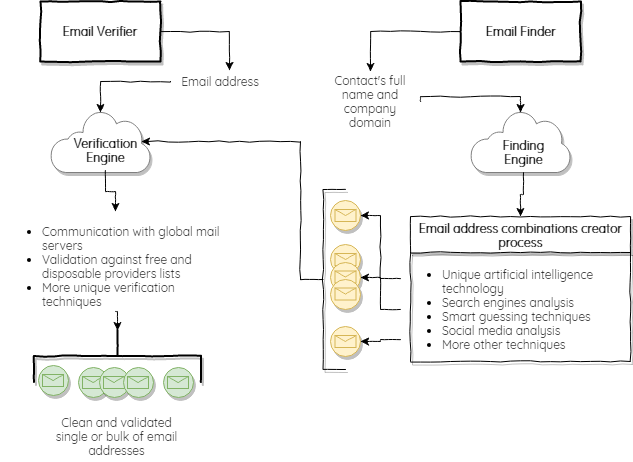

The diagram above was exported from draw.io. Its source (the exported page's mxGraphModel, read from the mxfile embedded in the PNG):
<mxGraphModel dx="2458" dy="687" grid="1" gridSize="10" guides="1" tooltips="1" connect="1" arrows="1" fold="1" page="1" pageScale="1" pageWidth="850" pageHeight="1100" math="0" shadow="0">
  <root>
    <mxCell id="0" />
    <mxCell id="1" parent="0" />
    <mxCell id="2" value="" style="edgeStyle=orthogonalEdgeStyle;rounded=0;orthogonalLoop=1;jettySize=auto;html=1;entryX=0.593;entryY=-0.033;entryDx=0;entryDy=0;entryPerimeter=0;comic=1;" edge="1" source="3" target="7" parent="1">
      <mxGeometry relative="1" as="geometry">
        <mxPoint x="-70" y="200" as="targetPoint" />
        <Array as="points">
          <mxPoint x="-81" y="200" />
        </Array>
      </mxGeometry>
    </mxCell>
    <mxCell id="3" value="Email Verifier&lt;br&gt;" style="html=1;whiteSpace=wrap;comic=1;strokeWidth=2;fontFamily=Quicksand;fontStyle=1;shadow=1;" vertex="1" parent="1">
      <mxGeometry x="-270" y="170" width="120" height="60" as="geometry" />
    </mxCell>
    <mxCell id="4" value="" style="edgeStyle=orthogonalEdgeStyle;rounded=0;orthogonalLoop=1;jettySize=auto;html=1;comic=1;" edge="1" source="5" target="9" parent="1">
      <mxGeometry relative="1" as="geometry" />
    </mxCell>
    <mxCell id="5" value="Email Finder&lt;br&gt;" style="html=1;whiteSpace=wrap;comic=1;strokeWidth=2;fontFamily=Quicksand;fontStyle=1;shadow=1;glass=0;rounded=0;" vertex="1" parent="1">
      <mxGeometry x="150" y="170" width="120" height="60" as="geometry" />
    </mxCell>
    <mxCell id="6" style="edgeStyle=orthogonalEdgeStyle;rounded=0;orthogonalLoop=1;jettySize=auto;html=1;exitX=0;exitY=0.5;exitDx=0;exitDy=0;entryX=0.5;entryY=0.03;entryDx=0;entryDy=0;entryPerimeter=0;comic=1;" edge="1" source="7" target="11" parent="1">
      <mxGeometry relative="1" as="geometry" />
    </mxCell>
    <UserObject label="Email address" placeholders="1" name="Variable" id="7">
      <mxCell style="text;html=1;strokeColor=none;fillColor=none;align=center;verticalAlign=middle;whiteSpace=wrap;overflow=hidden;fontFamily=Quicksand;" vertex="1" parent="1">
        <mxGeometry x="-140" y="240" width="100" height="20" as="geometry" />
      </mxCell>
    </UserObject>
    <mxCell id="8" style="edgeStyle=orthogonalEdgeStyle;rounded=0;orthogonalLoop=1;jettySize=auto;html=1;exitX=1;exitY=0.5;exitDx=0;exitDy=0;entryX=0.5;entryY=0.03;entryDx=0;entryDy=0;entryPerimeter=0;comic=1;" edge="1" source="9" target="10" parent="1">
      <mxGeometry relative="1" as="geometry">
        <Array as="points">
          <mxPoint x="210" y="265" />
        </Array>
      </mxGeometry>
    </mxCell>
    <UserObject label="Contact's full name and company domain" placeholders="1" name="Variable" id="9">
      <mxCell style="text;html=1;strokeColor=none;fillColor=none;align=center;verticalAlign=middle;whiteSpace=wrap;overflow=hidden;comic=0;shadow=0;rounded=0;glass=0;fontFamily=Quicksand;" vertex="1" parent="1">
        <mxGeometry x="10" y="240" width="100" height="60" as="geometry" />
      </mxCell>
    </UserObject>
    <mxCell id="10" value="" style="pointerEvents=1;shadow=1;dashed=0;html=1;strokeColor=none;labelPosition=center;verticalLabelPosition=bottom;verticalAlign=top;align=center;shape=mxgraph.mscae.enterprise.internet;fillColor=#ffffff;strokeColor=#7f7f7f;aspect=fixed;fontStyle=1" vertex="1" parent="1">
      <mxGeometry x="160" y="279" width="100" height="62" as="geometry" />
    </mxCell>
    <mxCell id="11" value="" style="pointerEvents=1;shadow=1;dashed=0;html=1;strokeColor=none;labelPosition=center;verticalLabelPosition=bottom;verticalAlign=top;align=center;shape=mxgraph.mscae.enterprise.internet;fillColor=#ffffff;strokeColor=#7f7f7f;aspect=fixed;fontStyle=1" vertex="1" parent="1">
      <mxGeometry x="-260" y="279" width="100" height="62" as="geometry" />
    </mxCell>
    <mxCell id="12" style="edgeStyle=orthogonalEdgeStyle;rounded=0;comic=1;orthogonalLoop=1;jettySize=auto;html=1;exitX=0.5;exitY=1;exitDx=0;exitDy=0;entryX=0.5;entryY=0;entryDx=0;entryDy=0;fontFamily=Quicksand;fontSize=30;" edge="1" source="13" target="30" parent="1">
      <mxGeometry relative="1" as="geometry" />
    </mxCell>
    <UserObject label="Verification Engine" placeholders="1" name="Variable" id="13">
      <mxCell style="text;html=1;strokeColor=none;fillColor=none;align=center;verticalAlign=middle;whiteSpace=wrap;overflow=hidden;fontStyle=1;fontFamily=Quicksand;" vertex="1" parent="1">
        <mxGeometry x="-240" y="299" width="70" height="40" as="geometry" />
      </mxCell>
    </UserObject>
    <mxCell id="14" style="edgeStyle=orthogonalEdgeStyle;rounded=0;comic=1;orthogonalLoop=1;jettySize=auto;html=1;exitX=0.5;exitY=1;exitDx=0;exitDy=0;entryX=0.5;entryY=0;entryDx=0;entryDy=0;" edge="1" source="15" target="17" parent="1">
      <mxGeometry relative="1" as="geometry" />
    </mxCell>
    <UserObject label="Finding Engine" placeholders="1" name="Variable" id="15">
      <mxCell style="text;html=1;align=center;verticalAlign=middle;whiteSpace=wrap;overflow=hidden;fontStyle=1;fontFamily=Quicksand;" vertex="1" parent="1">
        <mxGeometry x="178" y="301" width="70" height="40" as="geometry" />
      </mxCell>
    </UserObject>
    <mxCell id="16" value="" style="group;comic=1;shadow=1;" vertex="1" connectable="0" parent="1">
      <mxGeometry x="100" y="385" width="220" height="145" as="geometry" />
    </mxCell>
    <mxCell id="17" value="Email address combinations creator process&lt;br&gt;" style="swimlane;html=1;startSize=36;horizontal=1;containerType=tree;rounded=0;shadow=1;glass=0;comic=1;fontFamily=Quicksand;whiteSpace=wrap;" vertex="1" parent="16">
      <mxGeometry width="220" height="145" as="geometry" />
    </mxCell>
    <mxCell id="18" value="&lt;ul&gt;&lt;li&gt;Unique artificial intelligence technology&lt;br&gt;&lt;/li&gt;&lt;li&gt;Search engines analysis&lt;/li&gt;&lt;li&gt;Smart guessing techniques&lt;/li&gt;&lt;li&gt;Social media analysis&lt;/li&gt;&lt;li&gt;More other techniques&lt;/li&gt;&lt;/ul&gt;" style="text;strokeColor=none;fillColor=none;html=1;whiteSpace=wrap;verticalAlign=middle;overflow=hidden;rounded=0;shadow=1;glass=0;comic=1;fontFamily=Quicksand;" vertex="1" parent="17">
      <mxGeometry x="-10" y="31.24" width="230" height="122.96" as="geometry" />
    </mxCell>
    <mxCell id="19" value="" style="shape=mxgraph.bpmn.shape;html=1;verticalLabelPosition=bottom;labelBackgroundColor=#ffffff;verticalAlign=top;align=center;perimeter=ellipsePerimeter;outlineConnect=0;outline=standard;symbol=message;rounded=0;shadow=1;glass=0;comic=1;fillColor=#fff2cc;strokeColor=#d6b656;" vertex="1" parent="1">
      <mxGeometry x="20" y="369" width="30" height="30" as="geometry" />
    </mxCell>
    <mxCell id="20" value="" style="shape=mxgraph.bpmn.shape;html=1;verticalLabelPosition=bottom;labelBackgroundColor=#ffffff;verticalAlign=top;align=center;perimeter=ellipsePerimeter;outlineConnect=0;outline=standard;symbol=message;rounded=0;shadow=1;glass=0;comic=1;fillColor=#fff2cc;strokeColor=#d6b656;" vertex="1" parent="1">
      <mxGeometry x="20" y="495" width="30" height="30" as="geometry" />
    </mxCell>
    <mxCell id="21" style="edgeStyle=orthogonalEdgeStyle;rounded=0;comic=1;orthogonalLoop=1;jettySize=auto;html=1;exitX=0;exitY=0.5;exitDx=0;exitDy=0;exitPerimeter=0;entryX=0.91;entryY=0.5;entryDx=0;entryDy=0;entryPerimeter=0;" edge="1" source="22" target="11" parent="1">
      <mxGeometry relative="1" as="geometry">
        <Array as="points">
          <mxPoint x="-10" y="310" />
        </Array>
      </mxGeometry>
    </mxCell>
    <mxCell id="22" value="" style="html=1;shape=mxgraph.flowchart.annotation_2;align=left;rounded=0;shadow=1;glass=0;comic=1;" vertex="1" parent="1">
      <mxGeometry x="-10" y="358" width="45" height="180" as="geometry" />
    </mxCell>
    <mxCell id="23" style="edgeStyle=orthogonalEdgeStyle;rounded=0;comic=1;orthogonalLoop=1;jettySize=auto;html=1;exitX=0;exitY=0.75;exitDx=0;exitDy=0;entryX=1;entryY=0.5;entryDx=0;entryDy=0;" edge="1" source="18" target="20" parent="1">
      <mxGeometry relative="1" as="geometry" />
    </mxCell>
    <mxCell id="24" style="edgeStyle=orthogonalEdgeStyle;rounded=0;comic=1;orthogonalLoop=1;jettySize=auto;html=1;exitX=0;exitY=0.25;exitDx=0;exitDy=0;entryX=1;entryY=0.5;entryDx=0;entryDy=0;" edge="1" source="18" target="19" parent="1">
      <mxGeometry relative="1" as="geometry" />
    </mxCell>
    <mxCell id="25" style="edgeStyle=orthogonalEdgeStyle;rounded=0;comic=1;orthogonalLoop=1;jettySize=auto;html=1;exitX=0;exitY=0.5;exitDx=0;exitDy=0;entryX=1;entryY=0.5;entryDx=0;entryDy=0;" edge="1" source="18" target="27" parent="1">
      <mxGeometry relative="1" as="geometry" />
    </mxCell>
    <mxCell id="26" value="" style="shape=mxgraph.bpmn.shape;html=1;verticalLabelPosition=bottom;labelBackgroundColor=#ffffff;verticalAlign=top;align=center;perimeter=ellipsePerimeter;outlineConnect=0;outline=standard;symbol=message;rounded=0;shadow=1;glass=0;comic=1;fillColor=#fff2cc;strokeColor=#d6b656;" vertex="1" parent="1">
      <mxGeometry x="20" y="413" width="30" height="30" as="geometry" />
    </mxCell>
    <mxCell id="27" value="" style="shape=mxgraph.bpmn.shape;html=1;verticalLabelPosition=bottom;labelBackgroundColor=#ffffff;verticalAlign=top;align=center;perimeter=ellipsePerimeter;outlineConnect=0;outline=standard;symbol=message;rounded=0;shadow=1;glass=0;comic=1;fillColor=#fff2cc;strokeColor=#d6b656;" vertex="1" parent="1">
      <mxGeometry x="20" y="430.5" width="30" height="30" as="geometry" />
    </mxCell>
    <mxCell id="28" value="" style="shape=mxgraph.bpmn.shape;html=1;verticalLabelPosition=bottom;labelBackgroundColor=#ffffff;verticalAlign=top;align=center;perimeter=ellipsePerimeter;outlineConnect=0;outline=standard;symbol=message;rounded=0;shadow=1;glass=0;comic=1;fillColor=#fff2cc;strokeColor=#d6b656;" vertex="1" parent="1">
      <mxGeometry x="20" y="447.5" width="30" height="30" as="geometry" />
    </mxCell>
    <mxCell id="29" style="edgeStyle=orthogonalEdgeStyle;rounded=0;comic=1;orthogonalLoop=1;jettySize=auto;html=1;exitX=0.5;exitY=1;exitDx=0;exitDy=0;entryX=0;entryY=0.5;entryDx=0;entryDy=0;entryPerimeter=0;fontFamily=Quicksand;fontSize=30;" edge="1" source="30" target="37" parent="1">
      <mxGeometry relative="1" as="geometry" />
    </mxCell>
    <mxCell id="30" value="&lt;ul&gt;&lt;li&gt;Communication with global mail servers&lt;/li&gt;&lt;li&gt;Validation against free and disposable providers lists&lt;/li&gt;&lt;li&gt;More unique verification techniques&lt;/li&gt;&lt;/ul&gt;" style="text;strokeColor=none;fillColor=none;html=1;whiteSpace=wrap;verticalAlign=middle;overflow=hidden;rounded=0;shadow=1;glass=0;comic=1;fontFamily=Quicksand;" vertex="1" parent="1">
      <mxGeometry x="-310" y="380" width="230" height="100" as="geometry" />
    </mxCell>
    <mxCell id="31" value="" style="group" vertex="1" connectable="0" parent="1">
      <mxGeometry x="-272.5" y="534" width="155" height="32" as="geometry" />
    </mxCell>
    <mxCell id="32" value="" style="shape=mxgraph.bpmn.shape;html=1;verticalLabelPosition=bottom;labelBackgroundColor=#ffffff;verticalAlign=top;align=center;perimeter=ellipsePerimeter;outlineConnect=0;outline=standard;symbol=message;rounded=0;shadow=1;glass=0;comic=1;fillColor=#d5e8d4;strokeColor=#82b366;" vertex="1" parent="31">
      <mxGeometry width="30" height="30" as="geometry" />
    </mxCell>
    <mxCell id="33" value="" style="shape=mxgraph.bpmn.shape;html=1;verticalLabelPosition=bottom;labelBackgroundColor=#ffffff;verticalAlign=top;align=center;perimeter=ellipsePerimeter;outlineConnect=0;outline=standard;symbol=message;rounded=0;shadow=1;glass=0;comic=1;fillColor=#d5e8d4;strokeColor=#82b366;" vertex="1" parent="31">
      <mxGeometry x="40" y="2" width="30" height="30" as="geometry" />
    </mxCell>
    <mxCell id="34" value="" style="shape=mxgraph.bpmn.shape;html=1;verticalLabelPosition=bottom;labelBackgroundColor=#ffffff;verticalAlign=top;align=center;perimeter=ellipsePerimeter;outlineConnect=0;outline=standard;symbol=message;rounded=0;shadow=1;glass=0;comic=1;fillColor=#d5e8d4;strokeColor=#82b366;" vertex="1" parent="31">
      <mxGeometry x="61" y="2" width="30" height="30" as="geometry" />
    </mxCell>
    <mxCell id="35" value="" style="shape=mxgraph.bpmn.shape;html=1;verticalLabelPosition=bottom;labelBackgroundColor=#ffffff;verticalAlign=top;align=center;perimeter=ellipsePerimeter;outlineConnect=0;outline=standard;symbol=message;rounded=0;shadow=1;glass=0;comic=1;fillColor=#d5e8d4;strokeColor=#82b366;" vertex="1" parent="31">
      <mxGeometry x="85" y="2" width="30" height="30" as="geometry" />
    </mxCell>
    <mxCell id="36" value="" style="shape=mxgraph.bpmn.shape;html=1;verticalLabelPosition=bottom;labelBackgroundColor=#ffffff;verticalAlign=top;align=center;perimeter=ellipsePerimeter;outlineConnect=0;outline=standard;symbol=message;rounded=0;shadow=1;glass=0;comic=1;fillColor=#d5e8d4;strokeColor=#82b366;" vertex="1" parent="31">
      <mxGeometry x="125" y="2" width="30" height="30" as="geometry" />
    </mxCell>
    <mxCell id="37" value="" style="strokeWidth=2;html=1;shape=mxgraph.flowchart.annotation_2;align=left;pointerEvents=1;rounded=0;shadow=1;glass=0;comic=1;fontFamily=Quicksand;fontSize=30;rotation=90;" vertex="1" parent="1">
      <mxGeometry x="-219" y="441" width="52" height="167" as="geometry" />
    </mxCell>
    <UserObject label="Clean and validated single or bulk of email addresses" placeholders="1" name="Variable" id="38">
      <mxCell style="text;html=1;strokeColor=none;fillColor=none;align=center;verticalAlign=middle;whiteSpace=wrap;overflow=hidden;fontFamily=Quicksand;" vertex="1" parent="1">
        <mxGeometry x="-267" y="580" width="147" height="50" as="geometry" />
      </mxCell>
    </UserObject>
  </root>
</mxGraphModel>